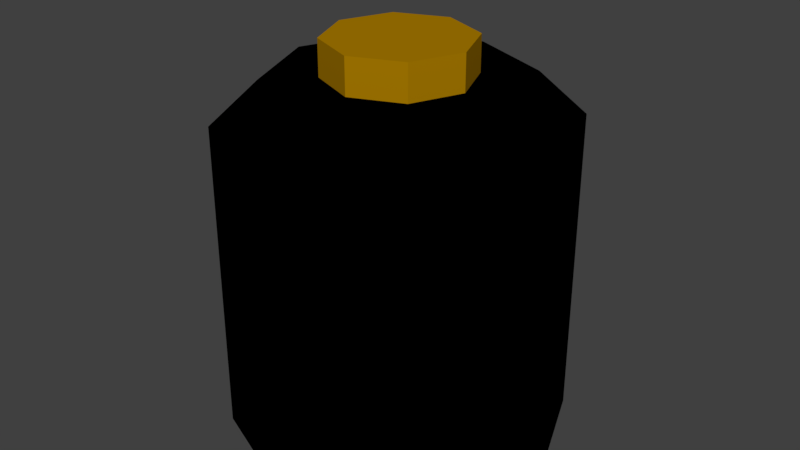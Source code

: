 # Source: Potion.blend  (saved by Blender 2.79.0; exported with 4.5.12 LTS)
import bpy
from mathutils import Matrix  # noqa: F401  (used for matrix-valued properties, if any)

bpy.ops.wm.read_factory_settings(use_empty=True)
scene = bpy.context.scene
scene.name = 'Scene'

# ---- collections
col_collection_1 = bpy.data.collections.new('Collection 1'); scene.collection.children.link(col_collection_1)

# ---- materials (node trees are filled in below, after node groups)
mat_black50 = bpy.data.materials.new('black50')
mat_black50.alpha_threshold = 0.0
mat_black50.use_transparent_shadow = False
mat_black50.diffuse_color = (0.0, 0.0, 0.0, 1.0)
mat_black50.roughness = 0.5
mat_blank = bpy.data.materials.new('blank')
mat_blank.alpha_threshold = 0.0
mat_blank.use_transparent_shadow = False
mat_blank.diffuse_color = (1.0, 1.0, 1.0, 1.0)
mat_blank.roughness = 0.5
mat_brown_blank = bpy.data.materials.new('brown.blank')
mat_brown_blank.alpha_threshold = 0.0
mat_brown_blank.use_transparent_shadow = False
mat_brown_blank.diffuse_color = (0.4, 0.2, 0.0, 1.0)
mat_brown_blank.roughness = 0.5

# ---- material node trees

# ---- world
world_world = bpy.data.worlds.new('World'); scene.world = world_world
world_world.color = (0.05088, 0.05088, 0.05088)
world_world.use_sun_shadow = False
world_world.sun_shadow_jitter_overblur = 0.0
world_world.cycles.sampling_method = 'MANUAL'

# ---- meshes
me_mesh_001 = bpy.data.meshes.new('Mesh.001')
me_mesh_001.from_pydata([(-0.2, -0.2, -0.25), (0.2, -0.2, -0.25), (0.2, 0.2, -0.25), (-0.2, 0.2, -0.25), (-0.2, -0.2, 0.25), (0.2, -0.2, 0.25), (0.2, 0.2, 0.25), (-0.2, 0.2, 0.25)], [], [])
me_mesh_001.use_remesh_preserve_volume = False
me_mesh_001.use_remesh_preserve_attributes = False
me_mesh_001.use_mirror_vertex_groups = False
me_mesh_001.update()
me_mesh = bpy.data.meshes.new('Mesh')
me_mesh.from_pydata([(1.388e-17, -0.2, 0.374), (1.388e-17, -0.2, 0.0003557), (-0.1414, -0.1414, 0.374), (-0.2, -3.451e-08, 0.374), (-0.2, 2.636e-08, 0.0003557), (-0.1414, 0.1414, 0.374), (0.1032, -0.1032, 0.424), (-0.1032, -0.1032, 0.424), (-0.1032, 0.1032, 0.424), (0.2, 2.636e-08, 0.0003557), (0.2, -3.451e-08, 0.374), (0.1414, 0.1414, 0.0003558), (-0.1414, -0.1414, 0.0003557), (-0.06488, -0.06488, 0.05036), (-0.2, 2.636e-08, 0.0003557), (-0.1414, 0.1414, 0.0003558), (-0.06488, 0.06488, 0.05036), (-4.163e-17, 0.2, 0.0003558), (0.1414, -0.1414, 0.0003557), (0.2, 2.636e-08, 0.0003557), (0.06488, -0.06488, 0.05036), (0.2, -3.451e-08, 0.374), (0.2, 2.636e-08, 0.0003557), (0.1414, -0.1414, 0.374), (0.1459, -4.265e-08, 0.424), (0.1032, 0.1032, 0.424), (0.2, -3.451e-08, 0.374), (1.388e-17, -0.2, 0.374), (-0.1414, -0.1414, 0.374), (1.388e-17, -0.1459, 0.424), (-0.1414, -0.1414, 0.374), (-0.1414, -0.1414, 0.0003557), (-0.2, -3.451e-08, 0.374), (-0.1414, 0.1414, 0.374), (-0.1032, 0.1032, 0.424), (-0.2, -3.451e-08, 0.374), (-0.1414, 0.1414, 0.374), (-0.1414, 0.1414, 0.0003558), (-4.163e-17, 0.2, 0.374), (0.1414, 0.1414, 0.0003558), (0.06488, 0.06488, 0.05036), (0.2, 2.636e-08, 0.0003557), (0.1414, -0.1414, 0.0003557), (0.06488, -0.06488, 0.05036), (1.388e-17, -0.2, 0.0003557), (-0.09176, 1.821e-08, 0.05036), (-0.06488, 0.06488, 0.05036), (-0.2, 2.636e-08, 0.0003557), (0.1414, -0.1414, 0.374), (0.1414, -0.1414, 0.0003557), (1.388e-17, -0.2, 0.374), (-0.1414, -0.1414, 0.374), (-0.2, -3.451e-08, 0.374), (-0.1032, -0.1032, 0.424), (-0.1414, 0.1414, 0.374), (-4.163e-17, 0.2, 0.374), (-0.1032, 0.1032, 0.424), (-4.163e-17, 0.2, 0.374), (-4.163e-17, 0.2, 0.0003558), (0.1414, 0.1414, 0.374), (0.1459, -4.265e-08, 0.424), (0.2, -3.451e-08, 0.374), (0.1032, -0.1032, 0.424), (0.09176, 1.821e-08, 0.05036), (0.06488, 0.06488, 0.05036), (-0.09176, 1.821e-08, 0.05036), (0.1414, -0.1414, 0.374), (1.388e-17, -0.2, 0.374), (0.1032, -0.1032, 0.424), (0.1032, 0.1032, 0.424), (-2.776e-17, 0.1459, 0.424), (0.1414, 0.1414, 0.374), (1.388e-17, -0.09176, 0.05036), (-0.06488, -0.06488, 0.05036), (1.388e-17, -0.2, 0.0003557), (-2.776e-17, 0.09176, 0.05036), (0.06488, 0.06488, 0.05036), (-4.163e-17, 0.2, 0.0003558), (1.388e-17, -0.2, 0.0003557), (-0.1414, -0.1414, 0.0003557), (-0.1414, -0.1414, 0.374), (-0.2, 2.636e-08, 0.0003557), (-0.1414, 0.1414, 0.0003558), (-0.1414, 0.1414, 0.374), (0.1032, 0.1032, 0.424), (0.1459, -4.265e-08, 0.424), (0.1032, -0.1032, 0.424), (-0.1032, 0.1032, 0.424), (-2.776e-17, 0.1459, 0.424), (0.1032, 0.1032, 0.424), (-0.1032, -0.1032, 0.424), (-0.1459, -4.265e-08, 0.424), (-0.1032, 0.1032, 0.424), (0.1032, -0.1032, 0.424), (1.388e-17, -0.1459, 0.424), (-0.1032, -0.1032, 0.424), (-0.1032, 0.1032, 0.424), (0.1032, 0.1032, 0.424), (0.1032, -0.1032, 0.424), (0.2, -3.451e-08, 0.374), (0.1414, 0.1414, 0.374), (0.1414, 0.1414, 0.0003558), (-0.06488, -0.06488, 0.05036), (-0.09176, 1.821e-08, 0.05036), (-0.2, 2.636e-08, 0.0003557), (-0.06488, 0.06488, 0.05036), (-2.776e-17, 0.09176, 0.05036), (-4.163e-17, 0.2, 0.0003558), (0.2, 2.636e-08, 0.0003557), (0.09176, 1.821e-08, 0.05036), (0.06488, -0.06488, 0.05036), (0.2, 2.636e-08, 0.0003557), (0.1414, -0.1414, 0.0003557), (0.1414, -0.1414, 0.374), (0.1032, 0.1032, 0.424), (0.1414, 0.1414, 0.374), (0.2, -3.451e-08, 0.374), (-0.1414, -0.1414, 0.374), (-0.1032, -0.1032, 0.424), (1.388e-17, -0.1459, 0.424), (-0.1414, -0.1414, 0.0003557), (-0.2, 2.636e-08, 0.0003557), (-0.2, -3.451e-08, 0.374), (-0.1032, 0.1032, 0.424), (-0.1459, -4.265e-08, 0.424), (-0.2, -3.451e-08, 0.374), (-0.1414, 0.1414, 0.0003558), (-4.163e-17, 0.2, 0.0003558), (-4.163e-17, 0.2, 0.374), (0.06488, 0.06488, 0.05036), (0.09176, 1.821e-08, 0.05036), (0.2, 2.636e-08, 0.0003557), (0.06488, -0.06488, 0.05036), (1.388e-17, -0.09176, 0.05036), (1.388e-17, -0.2, 0.0003557), (-0.06488, 0.06488, 0.05036), (-0.1414, 0.1414, 0.0003558), (-0.2, 2.636e-08, 0.0003557), (0.1414, -0.1414, 0.0003557), (1.388e-17, -0.2, 0.0003557), (1.388e-17, -0.2, 0.374), (-0.2, -3.451e-08, 0.374), (-0.1459, -4.265e-08, 0.424), (-0.1032, -0.1032, 0.424), (-4.163e-17, 0.2, 0.374), (-2.776e-17, 0.1459, 0.424), (-0.1032, 0.1032, 0.424), (-4.163e-17, 0.2, 0.0003558), (0.1414, 0.1414, 0.0003558), (0.1414, 0.1414, 0.374), (0.2, -3.451e-08, 0.374), (0.1414, -0.1414, 0.374), (0.1032, -0.1032, 0.424), (1.388e-17, -0.09176, 0.05036), (0.06488, -0.06488, 0.05036), (0.09176, 1.821e-08, 0.05036), (0.09176, 1.821e-08, 0.05036), (-0.06488, -0.06488, 0.05036), (1.388e-17, -0.09176, 0.05036), (-2.776e-17, 0.09176, 0.05036), (-0.06488, 0.06488, 0.05036), (-0.09176, 1.821e-08, 0.05036), (-0.09176, 1.821e-08, 0.05036), (0.06488, 0.06488, 0.05036), (-2.776e-17, 0.09176, 0.05036), (-0.09176, 1.821e-08, 0.05036), (-0.06488, -0.06488, 0.05036), (0.09176, 1.821e-08, 0.05036), (1.388e-17, -0.2, 0.374), (1.388e-17, -0.1459, 0.424), (0.1032, -0.1032, 0.424), (-2.776e-17, 0.1459, 0.424), (-4.163e-17, 0.2, 0.374), (0.1414, 0.1414, 0.374), (-0.06488, -0.06488, 0.05036), (-0.1414, -0.1414, 0.0003557), (1.388e-17, -0.2, 0.0003557), (0.06488, 0.06488, 0.05036), (0.1414, 0.1414, 0.0003558), (-4.163e-17, 0.2, 0.0003558), (0.15, -9.3e-09, 0.2192), (0.1061, 0.1061, 0.2192), (0.15, 2.233e-08, 0.02508), (-0.15, -9.3e-09, 0.2192), (-0.1061, -0.1061, 0.2192), (-0.15, 2.233e-08, 0.02508), (-2.776e-17, 0.15, 0.2192), (-0.1061, 0.1061, 0.2192), (-2.776e-17, 0.15, 0.02508), (0.0678, -0.0678, 0.07508), (1.388e-17, -0.09588, 0.07508), (0.1061, -0.1061, 0.02508), (-0.15, 2.233e-08, 0.02508), (-0.09588, 1.419e-08, 0.07508), (-0.1061, 0.1061, 0.02508), (-2.776e-17, 0.15, 0.02508), (-2.776e-17, 0.09588, 0.07508), (0.1061, 0.1061, 0.02508), (0.1061, -0.1061, 0.2192), (-0.1061, -0.1061, 0.2192), (-0.1061, 0.1061, 0.2192), (0.09588, 1.419e-08, 0.07508), (-2.776e-17, 0.09588, 0.07508), (-0.09588, 1.419e-08, 0.07508), (0.0, -0.15, 0.2192), (0.1061, -0.1061, 0.2192), (0.0, -0.15, 0.02508), (-0.1061, 0.1061, 0.2192), (-0.15, -9.3e-09, 0.2192), (-0.1061, 0.1061, 0.02508), (0.1061, 0.1061, 0.2192), (-2.776e-17, 0.15, 0.2192), (0.1061, 0.1061, 0.02508), (0.1061, 0.1061, 0.02508), (0.0678, 0.0678, 0.07508), (0.15, 2.233e-08, 0.02508), (0.0, -0.15, 0.02508), (1.388e-17, -0.09588, 0.07508), (-0.1061, -0.1061, 0.02508), (-0.0678, 0.0678, 0.07508), (-2.776e-17, 0.09588, 0.07508), (-0.1061, 0.1061, 0.02508), (-0.1061, -0.1061, 0.2192), (0.0, -0.15, 0.2192), (-0.1061, -0.1061, 0.02508), (-0.0678, -0.0678, 0.07508), (-0.09588, 1.419e-08, 0.07508), (-0.1061, -0.1061, 0.02508), (0.0678, -0.0678, 0.07508), (0.1061, -0.1061, 0.02508), (0.09588, 1.419e-08, 0.07508), (0.1061, -0.1061, 0.2192), (0.15, -9.3e-09, 0.2192), (0.1061, -0.1061, 0.02508), (0.1061, 0.1061, 0.2192), (0.1061, 0.1061, 0.02508), (0.15, 2.233e-08, 0.02508), (-0.1061, -0.1061, 0.2192), (-0.1061, -0.1061, 0.02508), (-0.15, 2.233e-08, 0.02508), (-0.1061, 0.1061, 0.2192), (-0.1061, 0.1061, 0.02508), (-2.776e-17, 0.15, 0.02508), (1.388e-17, -0.09588, 0.07508), (0.0, -0.15, 0.02508), (0.1061, -0.1061, 0.02508), (-0.09588, 1.419e-08, 0.07508), (-0.0678, 0.0678, 0.07508), (-0.1061, 0.1061, 0.02508), (-2.776e-17, 0.09588, 0.07508), (0.0678, 0.0678, 0.07508), (0.1061, 0.1061, 0.02508), (0.1061, 0.1061, 0.2192), (0.15, -9.3e-09, 0.2192), (0.1061, -0.1061, 0.2192), (-0.1061, 0.1061, 0.2192), (-2.776e-17, 0.15, 0.2192), (0.1061, 0.1061, 0.2192), (-0.1061, -0.1061, 0.2192), (-0.15, -9.3e-09, 0.2192), (-0.1061, 0.1061, 0.2192), (0.1061, -0.1061, 0.2192), (0.0, -0.15, 0.2192), (-0.1061, -0.1061, 0.2192), (-0.1061, 0.1061, 0.2192), (0.1061, 0.1061, 0.2192), (0.1061, -0.1061, 0.2192), (1.388e-17, -0.09588, 0.07508), (0.0678, -0.0678, 0.07508), (0.09588, 1.419e-08, 0.07508), (-0.09588, 1.419e-08, 0.07508), (-0.0678, -0.0678, 0.07508), (1.388e-17, -0.09588, 0.07508), (-2.776e-17, 0.09588, 0.07508), (-0.0678, 0.0678, 0.07508), (-0.09588, 1.419e-08, 0.07508), (0.09588, 1.419e-08, 0.07508), (0.0678, 0.0678, 0.07508), (-2.776e-17, 0.09588, 0.07508), (-0.09588, 1.419e-08, 0.07508), (1.388e-17, -0.09588, 0.07508), (0.09588, 1.419e-08, 0.07508), (0.1061, -0.1061, 0.2192), (0.1061, -0.1061, 0.02508), (0.0, -0.15, 0.02508), (-0.15, -9.3e-09, 0.2192), (-0.15, 2.233e-08, 0.02508), (-0.1061, 0.1061, 0.02508), (-2.776e-17, 0.15, 0.2192), (-2.776e-17, 0.15, 0.02508), (0.1061, 0.1061, 0.02508), (0.0678, 0.0678, 0.07508), (0.09588, 1.419e-08, 0.07508), (0.15, 2.233e-08, 0.02508), (1.388e-17, -0.09588, 0.07508), (-0.0678, -0.0678, 0.07508), (-0.1061, -0.1061, 0.02508), (-2.776e-17, 0.09588, 0.07508), (-2.776e-17, 0.15, 0.02508), (-0.1061, 0.1061, 0.02508), (0.0, -0.15, 0.2192), (0.0, -0.15, 0.02508), (-0.1061, -0.1061, 0.02508), (-0.09588, 1.419e-08, 0.07508), (-0.15, 2.233e-08, 0.02508), (-0.1061, -0.1061, 0.02508), (0.1061, -0.1061, 0.02508), (0.15, 2.233e-08, 0.02508), (0.09588, 1.419e-08, 0.07508), (0.15, -9.3e-09, 0.2192), (0.15, 2.233e-08, 0.02508), (0.1061, -0.1061, 0.02508), (0.0594, -0.0594, 0.4661), (0.084, -4.952e-08, 0.4661), (0.0594, -0.0594, 0.3982), (-0.0594, -0.0594, 0.4661), (0.0, -0.084, 0.4661), (-0.0594, -0.0594, 0.3982), (-1.388e-17, 0.084, 0.4661), (-0.0594, 0.0594, 0.4661), (-1.388e-17, 0.084, 0.3982), (0.0, -0.084, 0.4661), (0.0594, -0.0594, 0.4661), (0.0, -0.084, 0.3982), (-0.0594, 0.0594, 0.4661), (-0.084, -4.952e-08, 0.4661), (-0.0594, 0.0594, 0.3982), (0.0594, 0.0594, 0.4661), (-1.388e-17, 0.084, 0.4661), (0.0594, 0.0594, 0.3982), (0.0594, -0.0594, 0.4661), (0.0, -0.084, 0.4661), (-0.0594, 0.0594, 0.4661), (0.084, -3.845e-08, 0.3982), (-1.388e-17, 0.084, 0.3982), (-0.084, -3.845e-08, 0.3982), (0.084, -4.952e-08, 0.4661), (0.0594, 0.0594, 0.4661), (0.084, -3.845e-08, 0.3982), (-0.084, -4.952e-08, 0.4661), (-0.0594, -0.0594, 0.4661), (-0.084, -3.845e-08, 0.3982), (0.084, -4.952e-08, 0.4661), (0.084, -3.845e-08, 0.3982), (0.0594, -0.0594, 0.3982), (0.0, -0.084, 0.4661), (0.0, -0.084, 0.3982), (-0.0594, -0.0594, 0.3982), (-0.0594, 0.0594, 0.4661), (-0.0594, 0.0594, 0.3982), (-1.388e-17, 0.084, 0.3982), (0.0594, -0.0594, 0.4661), (0.0594, -0.0594, 0.3982), (0.0, -0.084, 0.3982), (-0.084, -4.952e-08, 0.4661), (-0.084, -3.845e-08, 0.3982), (-0.0594, 0.0594, 0.3982), (-1.388e-17, 0.084, 0.4661), (-1.388e-17, 0.084, 0.3982), (0.0594, 0.0594, 0.3982), (0.0594, 0.0594, 0.4661), (0.084, -4.952e-08, 0.4661), (0.0594, -0.0594, 0.4661), (0.0594, -0.0594, 0.4661), (-1.388e-17, 0.084, 0.4661), (0.0594, 0.0594, 0.4661), (-0.0594, -0.0594, 0.4661), (-0.084, -4.952e-08, 0.4661), (-0.0594, 0.0594, 0.4661), (-0.0594, 0.0594, 0.4661), (0.0, -0.084, 0.4661), (-0.0594, -0.0594, 0.4661), (-0.0594, 0.0594, 0.4661), (-1.388e-17, 0.084, 0.4661), (0.0594, -0.0594, 0.4661), (0.0, -0.084, 0.3982), (0.0594, -0.0594, 0.3982), (0.084, -3.845e-08, 0.3982), (-0.084, -3.845e-08, 0.3982), (-0.0594, -0.0594, 0.3982), (0.0, -0.084, 0.3982), (-1.388e-17, 0.084, 0.3982), (-0.0594, 0.0594, 0.3982), (-0.084, -3.845e-08, 0.3982), (0.084, -3.845e-08, 0.3982), (0.0594, 0.0594, 0.3982), (-1.388e-17, 0.084, 0.3982), (-0.084, -3.845e-08, 0.3982), (0.0, -0.084, 0.3982), (0.084, -3.845e-08, 0.3982), (0.0594, 0.0594, 0.4661), (0.0594, 0.0594, 0.3982), (0.084, -3.845e-08, 0.3982), (-0.0594, -0.0594, 0.4661), (-0.0594, -0.0594, 0.3982), (-0.084, -3.845e-08, 0.3982)], [], [(2, 1, 0), (5, 4, 3), (8, 7, 6), (11, 10, 9), (14, 13, 12), (17, 16, 15), (20, 19, 18), (23, 22, 21), (26, 25, 24), (29, 28, 27), (32, 31, 30), (35, 34, 33), (38, 37, 36), (41, 40, 39), (44, 43, 42), (47, 46, 45), (50, 49, 48), (53, 52, 51), (56, 55, 54), (59, 58, 57), (62, 61, 60), (65, 64, 63), (68, 67, 66), (71, 70, 69), (74, 73, 72), (77, 76, 75), (80, 79, 78), (83, 82, 81), (86, 85, 84), (89, 88, 87), (92, 91, 90), (95, 94, 93), (98, 97, 96), (101, 100, 99), (104, 103, 102), (107, 106, 105), (110, 109, 108), (113, 112, 111), (116, 115, 114), (119, 118, 117), (122, 121, 120), (125, 124, 123), (128, 127, 126), (131, 130, 129), (134, 133, 132), (137, 136, 135), (140, 139, 138), (143, 142, 141), (146, 145, 144), (149, 148, 147), (152, 151, 150), (155, 154, 153), (158, 157, 156), (161, 160, 159), (164, 163, 162), (167, 166, 165), (170, 169, 168), (173, 172, 171), (176, 175, 174), (179, 178, 177), (182, 181, 180), (185, 184, 183), (188, 187, 186), (191, 190, 189), (194, 193, 192), (197, 196, 195), (200, 199, 198), (203, 202, 201), (206, 205, 204), (209, 208, 207), (212, 211, 210), (215, 214, 213), (218, 217, 216), (221, 220, 219), (224, 223, 222), (227, 226, 225), (230, 229, 228), (233, 232, 231), (236, 235, 234), (239, 238, 237), (242, 241, 240), (245, 244, 243), (248, 247, 246), (251, 250, 249), (254, 253, 252), (257, 256, 255), (260, 259, 258), (263, 262, 261), (266, 265, 264), (269, 268, 267), (272, 271, 270), (275, 274, 273), (278, 277, 276), (281, 280, 279), (284, 283, 282), (287, 286, 285), (290, 289, 288), (293, 292, 291), (296, 295, 294), (299, 298, 297), (302, 301, 300), (305, 304, 303), (308, 307, 306), (311, 310, 309), (314, 313, 312), (317, 316, 315), (320, 319, 318), (323, 322, 321), (326, 325, 324), (329, 328, 327), (332, 331, 330), (335, 334, 333), (338, 337, 336), (341, 340, 339), (344, 343, 342), (347, 346, 345), (350, 349, 348), (353, 352, 351), (356, 355, 354), (359, 358, 357), (362, 361, 360), (365, 364, 363), (368, 367, 366), (371, 370, 369), (374, 373, 372), (377, 376, 375), (380, 379, 378), (383, 382, 381), (386, 385, 384), (389, 388, 387), (392, 391, 390), (395, 394, 393)])
me_mesh.polygons.foreach_set('use_smooth', [True] * 132)
me_mesh.polygons.foreach_set('material_index', [0, 0, 0, 0, 0, 0, 0, 0, 0, 0, 0, 0, 0, 0, 0, 0, 0, 0, 0, 0, 0, 0, 0, 0, 0, 0, 0, 0, 0, 0, 0, 0, 0, 0, 0, 0, 0, 0, 0, 0, 0, 0, 0, 0, 0, 0, 0, 0, 0, 0, 0, 0, 0, 0, 0, 0, 0, 0, 0, 0, 1, 1, 1, 1, 1, 1, 1, 1, 1, 1, 1, 1, 1, 1, 1, 1, 1, 1, 1, 1, 1, 1, 1, 1, 1, 1, 1, 1, 1, 1, 1, 1, 1, 1, 1, 1, 1, 1, 1, 1, 1, 1, 1, 1, 2, 2, 2, 2, 2, 2, 2, 2, 2, 2, 2, 2, 2, 2, 2, 2, 2, 2, 2, 2, 2, 2, 2, 2, 2, 2, 2, 2])
_uv = me_mesh.uv_layers.new(name='UVMap')
_uv.uv.foreach_set('vector', [0.0, 1.0, 0.0, 1.0, 0.0, 1.0, 0.0, 1.0, 0.0, 1.0, 0.0, 1.0, 0.0, 1.0, 0.0, 1.0, 0.0, 1.0, 0.0, 1.0, 0.0, 1.0, 0.0, 1.0, 0.0, 1.0, 0.0, 1.0, 0.0, 1.0, 0.0, 1.0, 0.0, 1.0, 0.0, 1.0, 0.0, 1.0, 0.0, 1.0, 0.0, 1.0, 0.0, 1.0, 0.0, 1.0, 0.0, 1.0, 0.0, 1.0, 0.0, 1.0, 0.0, 1.0, 0.0, 1.0, 0.0, 1.0, 0.0, 1.0, 0.0, 1.0, 0.0, 1.0, 0.0, 1.0, 0.0, 1.0, 0.0, 1.0, 0.0, 1.0, 0.0, 1.0, 0.0, 1.0, 0.0, 1.0, 0.0, 1.0, 0.0, 1.0, 0.0, 1.0, 0.0, 1.0, 0.0, 1.0, 0.0, 1.0, 0.0, 1.0, 0.0, 1.0, 0.0, 1.0, 0.0, 1.0, 0.0, 1.0, 0.0, 1.0, 0.0, 1.0, 0.0, 1.0, 0.0, 1.0, 0.0, 1.0, 0.0, 1.0, 0.0, 1.0, 0.0, 1.0, 0.0, 1.0, 0.0, 1.0, 0.0, 1.0, 0.0, 1.0, 0.0, 1.0, 0.0, 1.0, 0.0, 1.0, 0.0, 1.0, 0.0, 1.0, 0.0, 1.0, 0.0, 1.0, 0.0, 1.0, 0.0, 1.0, 0.0, 1.0, 0.0, 1.0, 0.0, 1.0, 0.0, 1.0, 0.0, 1.0, 0.0, 1.0, 0.0, 1.0, 0.0, 1.0, 0.0, 1.0, 0.0, 1.0, 0.0, 1.0, 0.0, 1.0, 0.0, 1.0, 0.0, 1.0, 0.0, 1.0, 0.0, 1.0, 0.0, 1.0, 0.0, 1.0, 0.0, 1.0, 0.0, 1.0, 0.0, 1.0, 0.0, 1.0, 0.0, 1.0, 0.0, 1.0, 0.0, 1.0, 0.0, 1.0, 0.0, 1.0, 0.0, 1.0, 0.0, 1.0, 0.0, 1.0, 0.0, 1.0, 0.0, 1.0, 0.0, 1.0, 0.0, 1.0, 0.0, 1.0, 0.0, 1.0, 0.0, 1.0, 0.0, 1.0, 0.0, 1.0, 0.0, 1.0, 0.0, 1.0, 0.0, 1.0, 0.0, 1.0, 0.0, 1.0, 0.0, 1.0, 0.0, 1.0, 0.0, 1.0, 0.0, 1.0, 0.0, 1.0, 0.0, 1.0, 0.0, 1.0, 0.0, 1.0, 0.0, 1.0, 0.0, 1.0, 0.0, 1.0, 0.0, 1.0, 0.0, 1.0, 0.0, 1.0, 0.0, 1.0, 0.0, 1.0, 0.0, 1.0, 0.0, 1.0, 0.0, 1.0, 0.0, 1.0, 0.0, 1.0, 0.0, 1.0, 0.0, 1.0, 0.0, 1.0, 0.0, 1.0, 0.0, 1.0, 0.0, 1.0, 0.0, 1.0, 0.0, 1.0, 0.0, 1.0, 0.0, 1.0, 0.0, 1.0, 0.0, 1.0, 0.0, 1.0, 0.0, 1.0, 0.0, 1.0, 0.0, 1.0, 0.0, 1.0, 0.0, 1.0, 0.0, 1.0, 0.0, 1.0, 0.0, 1.0, 0.0, 1.0, 0.0, 1.0, 0.0, 1.0, 0.0, 1.0, 0.0, 1.0, 0.0, 1.0, 0.0, 1.0, 0.0, 1.0, 0.0, 1.0, 0.0, 1.0, 0.0, 1.0, 0.0, 1.0, 0.0, 1.0, 0.0, 1.0, 0.0, 1.0, 0.0, 1.0, 0.0, 1.0, 0.0, 1.0, 0.0, 1.0, 0.0, 1.0, 0.0, 1.0, 0.0, 1.0, 0.0, 1.0, 0.0, 1.0, 0.0, 1.0, 0.0, 1.0, 0.0, 1.0, 0.0, 1.0, 0.0, 1.0, 0.0, 1.0, 0.0, 1.0, 0.0, 1.0, 0.0, 1.0, 0.0, 1.0, 0.0, 1.0, 0.0, 1.0, 0.0, 1.0, 0.0, 1.0, 0.0, 1.0, 0.0, 1.0, 0.0, 1.0, 0.0, 1.0, 0.0, 1.0, 0.0, 1.0, 0.0, 1.0, 0.0, 1.0, 0.0, 1.0, 0.0, 1.0, 0.0, 1.0, 0.0, 1.0, 0.0, 1.0, 0.0, 1.0, 0.0, 1.0, 0.0, 1.0, 0.0, 1.0, 0.0, 1.0, 0.0, 1.0, 0.0, 1.0, 0.0, 1.0, 0.0, 1.0, 0.0, 1.0, 0.0, 1.0, 0.0, 1.0, 0.0, 1.0, 0.0, 1.0, 0.0, 1.0, 0.0, 1.0, 0.0, 1.0, 0.0, 1.0, 0.0, 1.0, 0.0, 1.0, 0.0, 1.0, 0.0, 1.0, 0.0, 1.0, 0.0, 1.0, 0.0, 1.0, 0.0, 1.0, 0.0, 1.0, 0.0, 1.0, 0.0, 1.0, 0.0, 1.0, 0.0, 1.0, 0.0, 1.0, 0.0, 1.0, 0.0, 1.0, 0.0, 1.0, 0.0, 1.0, 0.0, 1.0, 0.0, 1.0, 0.0, 1.0, 0.0, 1.0, 0.0, 1.0, 0.0, 1.0, 0.0, 1.0, 0.0, 1.0, 0.0, 1.0, 0.0, 1.0, 0.0, 1.0, 0.0, 1.0, 0.0, 1.0, 0.0, 1.0, 0.0, 1.0, 0.0, 1.0, 0.0, 1.0, 0.0, 1.0, 0.0, 1.0, 0.0, 1.0, 0.0, 1.0, 0.0, 1.0, 0.0, 1.0, 0.0, 1.0, 0.0, 1.0, 0.0, 1.0, 0.0, 1.0, 0.0, 1.0, 0.0, 1.0, 0.0, 1.0, 0.0, 1.0, 0.0, 1.0, 0.0, 1.0, 0.0, 1.0, 0.0, 1.0, 0.0, 1.0, 0.0, 1.0, 0.0, 1.0, 0.0, 1.0, 0.0, 1.0, 0.0, 1.0, 0.0, 1.0, 0.0, 1.0, 0.0, 1.0, 0.0, 1.0, 0.0, 1.0, 0.0, 1.0, 0.0, 1.0, 0.0, 1.0, 0.0, 1.0, 0.0, 1.0, 0.0, 1.0, 0.0, 1.0, 0.0, 1.0, 0.0, 1.0, 0.0, 1.0, 0.0, 1.0, 0.0, 1.0, 0.0, 1.0, 0.0, 1.0, 0.0, 1.0, 0.0, 1.0, 0.0, 1.0, 0.0, 1.0, 0.0, 1.0, 0.0, 1.0, 0.0, 1.0, 0.0, 1.0, 0.0, 1.0, 0.0, 1.0, 0.0, 1.0, 0.0, 1.0, 0.0, 1.0, 0.0, 1.0, 0.0, 1.0, 0.0, 1.0, 0.0, 1.0, 0.0, 1.0, 0.0, 1.0, 0.0, 1.0, 0.0, 1.0, 0.0, 1.0, 0.0, 1.0, 0.0, 1.0, 0.0, 1.0, 0.0, 1.0, 0.0, 1.0, 0.0, 1.0, 0.0, 1.0, 0.0, 1.0, 0.0, 1.0, 0.0, 1.0, 0.0, 1.0, 0.0, 1.0, 0.0, 1.0, 0.0, 1.0, 0.0, 1.0, 0.0, 1.0, 0.0, 1.0, 0.0, 1.0, 0.0, 1.0, 0.0, 1.0, 0.0, 1.0, 0.0, 1.0, 0.0, 1.0, 0.0, 1.0, 0.0, 1.0, 0.0, 1.0, 0.0, 1.0, 0.0, 1.0, 0.0, 1.0, 0.0, 1.0, 0.0, 1.0, 0.0, 1.0, 0.0, 1.0, 0.0, 1.0, 0.0, 1.0, 0.0, 1.0, 0.0, 1.0, 0.0, 1.0, 0.0, 1.0, 0.0, 1.0, 0.0, 1.0, 0.0, 1.0, 0.0, 1.0, 0.0, 1.0, 0.0, 1.0, 0.0, 1.0, 0.0, 1.0, 0.0, 1.0, 0.0, 1.0, 0.0, 1.0, 0.0, 1.0, 0.0, 1.0, 0.0, 1.0, 0.0, 1.0, 0.0, 1.0, 0.0, 1.0, 0.0, 1.0, 0.0, 1.0, 0.0, 1.0, 0.0, 1.0, 0.0, 1.0, 0.0, 1.0, 0.0, 1.0, 0.0, 1.0, 0.0, 1.0, 0.0, 1.0, 0.0, 1.0, 0.0, 1.0, 0.0, 1.0, 0.0, 1.0])
me_mesh.materials.append(mat_black50)
me_mesh.materials.append(mat_blank)
me_mesh.materials.append(mat_brown_blank)
me_mesh.use_remesh_preserve_volume = False
me_mesh.use_remesh_preserve_attributes = False
me_mesh.use_mirror_vertex_groups = False
me_mesh.update()

# ---- objects
ob_bounds = bpy.data.objects.new('bounds', me_mesh_001)
ob_potion = bpy.data.objects.new('Potion', me_mesh)
ob_mountpoint = bpy.data.objects.new('mountPoint', None)

# ---- transforms, parenting, visibility, modifiers, constraints
ob_bounds.location = (0.0, 0.0, 0.0)
ob_bounds.display_type = 'BOUNDS'
ob_bounds.lineart.crease_threshold = 0.0
ob_potion.location = (0.0, 0.0, -0.25)
ob_potion.lineart.crease_threshold = 0.0
ob_mountpoint.location = (0.1, -0.1, -0.1)
ob_mountpoint.rotation_mode = 'QUATERNION'
ob_mountpoint.rotation_quaternion = (1.0, 0.0, 0.0, 0.0)
ob_mountpoint.empty_display_type = 'SINGLE_ARROW'
ob_mountpoint.empty_display_size = 0.5
ob_mountpoint.empty_image_offset = (0.0, 0.0)
ob_mountpoint.lineart.crease_threshold = 0.0

# ---- collection membership
col_collection_1.objects.link(ob_bounds)
col_collection_1.objects.link(ob_potion)
col_collection_1.objects.link(ob_mountpoint)

# ---- scene / render settings (as saved in the file)
scene.frame_start = 1; scene.frame_end = 250; scene.frame_set(0)
scene.render.engine = 'BLENDER_EEVEE_NEXT'
scene.render.resolution_percentage = 50
scene.render.dither_intensity = 0.0
scene.cycles.use_denoising = False
scene.cycles.samples = 128
scene.cycles.sampling_pattern = 'TABULATED_SOBOL'
scene.cycles.use_adaptive_sampling = False
scene.cycles.use_light_tree = False
scene.cycles.blur_glossy = 0.0
scene.cycles.sample_clamp_indirect = 0.0
scene.view_settings.view_transform = 'Standard'
bpy.context.view_layer.update()

# ---- added for rendering (the .blend has no active camera and no usable light): camera, sun
cam_auto = bpy.data.cameras.new('AutoCamera')
cam_auto.lens = 50.0
cam_auto.sensor_width = 36.0
cam_auto.clip_end = 1000.0
ob_auto_camera = bpy.data.objects.new('AutoCamera', cam_auto)
scene.collection.objects.link(ob_auto_camera)
ob_auto_camera.location = (0.698529, -0.838235, 0.558823)
ob_auto_camera.rotation_euler = (1.09748, -7.21219e-08, 0.694738)
scene.camera = ob_auto_camera
light_auto_sun = bpy.data.lights.new('AutoSun', 'SUN')
light_auto_sun.energy = 3.0
light_auto_sun.angle = 0.0523599
ob_auto_sun = bpy.data.objects.new('AutoSun', light_auto_sun)
scene.collection.objects.link(ob_auto_sun)
ob_auto_sun.rotation_euler = (0.872665, 0.174533, 0.523599)
bpy.context.view_layer.update()
